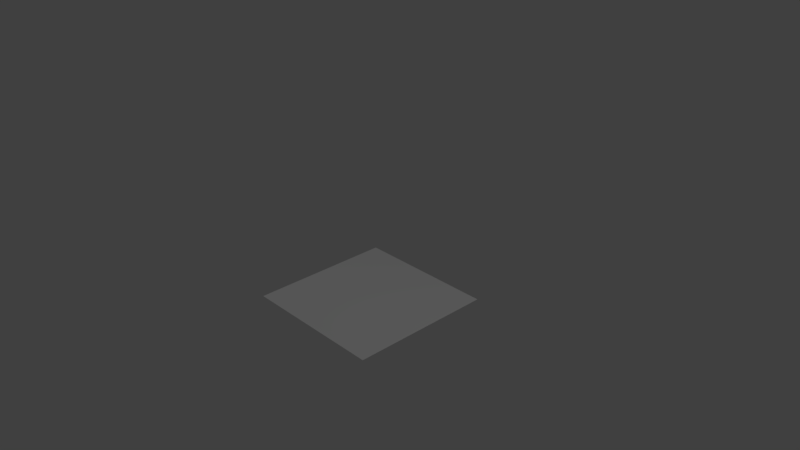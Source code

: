 # Source: WaterBlock_WithBorders.blend  (saved by Blender 2.78.0; exported with 4.5.12 LTS)
import bpy
from mathutils import Matrix  # noqa: F401  (used for matrix-valued properties, if any)

bpy.ops.wm.read_factory_settings(use_empty=True)
scene = bpy.context.scene
scene.name = 'Scene'

# ---- collections
col_collection_1 = bpy.data.collections.new('Collection 1'); scene.collection.children.link(col_collection_1)

# ---- materials (node trees are filled in below, after node groups)
mat_material = bpy.data.materials.new('Material')
mat_material.alpha_threshold = 0.0
mat_material.use_transparent_shadow = False
mat_material.roughness = 0.5
mat_material.specular_intensity = 0.0
mat_material.line_color = (0.0, 0.0, 0.0, 1.0)

# ---- material node trees

# ---- world
world_world = bpy.data.worlds.new('World'); scene.world = world_world
world_world.color = (0.05088, 0.05088, 0.05088)
world_world.use_sun_shadow = False
world_world.sun_shadow_jitter_overblur = 0.0
world_world.cycles.sampling_method = 'MANUAL'

# ---- cameras
cam_camera = bpy.data.cameras.new('Camera')
cam_camera.clip_end = 100.0
cam_camera.lens = 35.0
cam_camera.sensor_width = 32.0
cam_camera.sensor_height = 18.0
cam_camera.ortho_scale = 7.314
cam_camera.dof.focus_distance = 0.0
cam_camera.dof.aperture_fstop = 128.0

# ---- lights
light_point = bpy.data.lights.new('Point', 'POINT')
light_point.transmission_factor = 0.0
light_point.energy = 100.0
light_point.shadow_buffer_clip_start = 0.5
light_point.shadow_soft_size = 0.1
light_point.shadow_maximum_resolution = 0.006
light_point.use_absolute_resolution = True
light_lamp = bpy.data.lights.new('Lamp', 'POINT')
light_lamp.transmission_factor = 0.0
light_lamp.cutoff_distance = 30.0
light_lamp.energy = 100.0
light_lamp.shadow_buffer_clip_start = 1.001
light_lamp.shadow_soft_size = 0.1
light_lamp.shadow_maximum_resolution = 0.006
light_lamp.use_absolute_resolution = True

# ---- meshes
me_cube = bpy.data.meshes.new('Cube')
me_cube.from_pydata([(1.0, 0.658, 1.0), (1.0, 0.658, -1.0), (-1.0, 0.658, 1.0), (-1.0, 0.658, -1.0)], [], [(2, 0, 1, 3)])
_uv = me_cube.uv_layers.new(name='UVMap')
_uv.uv.foreach_set('vector', [0.007812, 0.5059, 0.4941, 0.5059, 0.4941, 0.9922, 0.007812, 0.9922])
me_cube.materials.append(mat_material)
me_cube.use_remesh_preserve_volume = False
me_cube.use_remesh_preserve_attributes = False
me_cube.use_mirror_vertex_groups = False
me_cube.update()

# ---- objects
ob_point = bpy.data.objects.new('Point', light_point)
ob_cube = bpy.data.objects.new('Cube', me_cube)
ob_lamp = bpy.data.objects.new('Lamp', light_lamp)
ob_camera = bpy.data.objects.new('Camera', cam_camera)

# ---- transforms, parenting, visibility, modifiers, constraints
ob_point.location = (-3.849, -2.114, 6.837)
ob_point.lineart.crease_threshold = 0.0
ob_cube.location = (0.0, 0.0, 0.0)
ob_cube.rotation_euler = (-1.571, 0.0, 0.0)
ob_cube.lock_rotations_4d = False
ob_cube.empty_display_type = 'ARROWS'
ob_cube.lineart.crease_threshold = 0.0
ob_lamp.location = (4.076, 1.005, 5.904)
ob_lamp.rotation_euler = (0.6503, 0.05522, 1.866)
ob_lamp.lock_rotations_4d = False
ob_lamp.empty_display_type = 'ARROWS'
ob_lamp.color = (0.0, 0.0, 0.0, 0.0)
ob_lamp.lineart.crease_threshold = 0.0
ob_camera.location = (7.481, -6.508, 5.344)
ob_camera.rotation_euler = (1.109, 0.0, 0.8149)
ob_camera.lock_rotations_4d = False
ob_camera.empty_display_type = 'ARROWS'
ob_camera.color = (0.0, 0.0, 0.0, 0.0)
ob_camera.display_type = 'WIRE'
ob_camera.lineart.crease_threshold = 0.0

# ---- collection membership
col_collection_1.objects.link(ob_point)
col_collection_1.objects.link(ob_cube)
col_collection_1.objects.link(ob_lamp)
col_collection_1.objects.link(ob_camera)

# ---- scene / render settings (as saved in the file)
scene.camera = ob_camera
scene.frame_start = 1; scene.frame_end = 250; scene.frame_set(1)
scene.render.engine = 'BLENDER_EEVEE_NEXT'
scene.render.resolution_percentage = 50
scene.render.dither_intensity = 0.0
scene.cycles.use_denoising = False
scene.cycles.samples = 128
scene.cycles.sampling_pattern = 'TABULATED_SOBOL'
scene.cycles.light_sampling_threshold = 0.0
scene.cycles.use_adaptive_sampling = False
scene.cycles.use_light_tree = False
scene.cycles.blur_glossy = 0.0
scene.cycles.sample_clamp_indirect = 0.0
scene.view_settings.view_transform = 'Standard'
bpy.context.view_layer.update()
